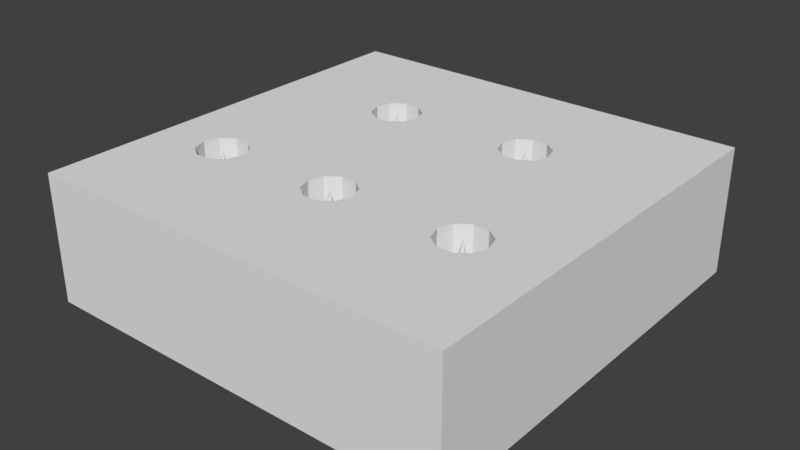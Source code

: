 # Source: platformWithSpike.blend  (saved by Blender 2.79.0; exported with 4.5.12 LTS)
import bpy
from mathutils import Matrix  # noqa: F401  (used for matrix-valued properties, if any)

bpy.ops.wm.read_factory_settings(use_empty=True)
scene = bpy.context.scene
scene.name = 'Scene'

# ---- collections
col_collection_1 = bpy.data.collections.new('Collection 1'); scene.collection.children.link(col_collection_1)

# ---- world
world_world = bpy.data.worlds.new('World'); scene.world = world_world
world_world.color = (0.05088, 0.05088, 0.05088)
world_world.use_sun_shadow = False
world_world.sun_shadow_jitter_overblur = 0.0
world_world.cycles.sampling_method = 'MANUAL'

# ---- meshes
me_cone = bpy.data.meshes.new('Cone')
me_cone.from_pydata([(0.1074, -0.3698, -0.2087), (0.1188, -0.3698, -0.2439), (0.1487, -0.3698, -0.2656), (0.1857, -0.3698, -0.2656), (0.2156, -0.3698, -0.2439), (0.227, -0.3698, -0.2087), (0.2156, -0.3698, -0.1736), (0.1672, 0.1566, -0.2087), (0.1857, -0.3698, -0.1518), (0.1487, -0.3698, -0.1518), (0.1188, -0.3698, -0.1736), (-0.06606, -0.3698, 0.2274), (-0.03615, -0.3698, 0.2491), (0.0008097, -0.3698, 0.2491), (-0.01767, 0.1566, 0.1923), (0.03071, -0.3698, 0.2274), (0.04214, -0.3698, 0.1923), (0.03071, -0.3698, 0.1571), (0.0008097, -0.3698, 0.1354), (-0.03615, -0.3698, 0.1354), (-0.06606, -0.3698, 0.1571), (-0.07748, -0.3698, 0.1923), (-0.2366, -0.3698, -0.2009), (-0.2252, -0.3698, -0.2361), (-0.1953, -0.3698, -0.2578), (-0.1583, -0.3698, -0.2578), (-0.1284, -0.3698, -0.2361), (-0.117, -0.3698, -0.2009), (-0.1284, -0.3698, -0.1658), (-0.1768, 0.1566, -0.2009), (-0.1583, -0.3698, -0.144), (-0.1953, -0.3698, -0.144), (-0.2252, -0.3698, -0.1658), (0.2572, -0.3698, 0.2274), (0.2871, -0.3698, 0.2491), (0.324, -0.3698, 0.2491), (0.3056, 0.1566, 0.1923), (0.3539, -0.3698, 0.2274), (0.3654, -0.3698, 0.1923), (0.3539, -0.3698, 0.1571), (0.324, -0.3698, 0.1354), (0.2871, -0.3698, 0.1354), (0.2572, -0.3698, 0.1571), (0.2457, -0.3698, 0.1923), (-0.3732, -0.3698, 0.2274), (-0.3433, -0.3698, 0.2491), (-0.3064, -0.3698, 0.2491), (-0.3248, 0.1566, 0.1923), (-0.2765, -0.3698, 0.2274), (-0.265, -0.3698, 0.1923), (-0.2765, -0.3698, 0.1571), (-0.3064, -0.3698, 0.1354), (-0.3433, -0.3698, 0.1354), (-0.3732, -0.3698, 0.1571), (-0.3846, -0.3698, 0.1923)], [], [(0, 7, 1), (1, 7, 2), (2, 7, 3), (3, 7, 4), (4, 7, 5), (5, 7, 6), (6, 7, 8), (8, 7, 9), (9, 7, 10), (10, 7, 0), (0, 1, 2, 3, 4, 5, 6, 8, 9, 10), (21, 20, 19, 18, 17, 16, 15, 13, 12, 11), (11, 14, 21), (12, 14, 11), (13, 14, 12), (15, 14, 13), (16, 14, 15), (17, 14, 16), (18, 14, 17), (19, 14, 18), (20, 14, 19), (21, 14, 20), (22, 29, 23), (23, 29, 24), (24, 29, 25), (25, 29, 26), (26, 29, 27), (27, 29, 28), (28, 29, 30), (30, 29, 31), (31, 29, 32), (32, 29, 22), (22, 23, 24, 25, 26, 27, 28, 30, 31, 32), (43, 42, 41, 40, 39, 38, 37, 35, 34, 33), (33, 36, 43), (34, 36, 33), (35, 36, 34), (37, 36, 35), (38, 36, 37), (39, 36, 38), (40, 36, 39), (41, 36, 40), (42, 36, 41), (43, 36, 42), (54, 53, 52, 51, 50, 49, 48, 46, 45, 44), (44, 47, 54), (45, 47, 44), (46, 47, 45), (48, 47, 46), (49, 47, 48), (50, 47, 49), (51, 47, 50), (52, 47, 51), (53, 47, 52), (54, 47, 53)])
me_cone.use_remesh_preserve_volume = False
me_cone.use_remesh_preserve_attributes = False
me_cone.use_mirror_vertex_groups = False
me_cone.update()
me_cube = bpy.data.meshes.new('Cube')
me_cube.from_pydata([(0.1074, -0.05756, -0.2087), (0.1188, -0.05756, -0.2439), (0.1487, -0.05756, -0.2656), (0.1857, -0.05756, -0.2656), (0.2156, -0.05756, -0.2439), (0.227, -0.05756, -0.2087), (0.2156, -0.05756, -0.1736), (0.1857, -0.05756, -0.1518), (0.1487, -0.05756, -0.1518), (0.1188, -0.05756, -0.1736), (-0.06606, -0.05756, 0.2274), (-0.03615, -0.05756, 0.2491), (0.0008097, -0.05756, 0.2491), (0.03071, -0.05756, 0.2274), (0.04214, -0.05756, 0.1923), (0.03071, -0.05756, 0.1571), (0.0008097, -0.05756, 0.1354), (-0.03615, -0.05756, 0.1354), (-0.06606, -0.05756, 0.1571), (-0.07748, -0.05756, 0.1923), (-0.2366, -0.05756, -0.2009), (-0.2252, -0.05756, -0.2361), (-0.1953, -0.05756, -0.2578), (-0.1583, -0.05756, -0.2578), (-0.1284, -0.05756, -0.2361), (-0.117, -0.05756, -0.2009), (-0.1284, -0.05756, -0.1658), (-0.1583, -0.05756, -0.144), (-0.1953, -0.05756, -0.144), (-0.2252, -0.05756, -0.1658), (0.2572, -0.05756, 0.2274), (0.2871, -0.05756, 0.2491), (0.324, -0.05756, 0.2491), (0.3539, -0.05756, 0.2274), (0.3654, -0.05756, 0.1923), (0.3539, -0.05756, 0.1571), (0.324, -0.05756, 0.1354), (0.2871, -0.05756, 0.1354), (0.2572, -0.05756, 0.1571), (0.2457, -0.05756, 0.1923), (-0.3732, -0.05756, 0.2274), (-0.3433, -0.05756, 0.2491), (-0.3064, -0.05756, 0.2491), (-0.2765, -0.05756, 0.2274), (-0.265, -0.05756, 0.1923), (-0.2765, -0.05756, 0.1571), (-0.3064, -0.05756, 0.1354), (-0.3433, -0.05756, 0.1354), (-0.3732, -0.05756, 0.1571), (-0.3846, -0.05756, 0.1923), (-0.5, -0.15, 0.5), (-0.5, 0.15, 0.5), (-0.5, -0.15, -0.5), (-0.5, 0.15, -0.5), (0.5, -0.15, 0.5), (0.5, 0.15, 0.5), (0.5, -0.15, -0.5), (0.5, 0.15, -0.5), (-0.1588, 0.15, -0.2562), (-0.1297, 0.15, -0.2351), (-0.2239, 0.15, -0.2351), (-0.1186, 0.15, -0.2009), (-0.235, 0.15, -0.2009), (-0.1297, 0.15, -0.1667), (-0.1588, 0.15, -0.1456), (-0.2239, 0.15, -0.1667), (-0.1948, 0.15, -0.1456), (-0.3719, 0.15, 0.1581), (-0.3428, 0.15, 0.1369), (-0.383, 0.15, 0.1923), (-0.2778, 0.15, 0.1581), (-0.2667, 0.15, 0.1923), (-0.3069, 0.15, 0.1369), (-0.3719, 0.15, 0.2264), (-0.2778, 0.15, 0.2264), (-0.3069, 0.15, 0.2476), (-0.3428, 0.15, 0.2476), (-0.06473, 0.15, 0.1581), (-0.03565, 0.15, 0.1369), (0.0003018, 0.15, 0.1369), (-0.07584, 0.15, 0.1923), (-0.06473, 0.15, 0.2264), (-0.03565, 0.15, 0.2476), (0.02938, 0.15, 0.2264), (0.0003018, 0.15, 0.2476), (0.02938, 0.15, 0.1581), (0.1201, 0.15, -0.2429), (0.1492, 0.15, -0.264), (0.109, 0.15, -0.2087), (0.1492, 0.15, -0.1534), (0.1201, 0.15, -0.1745), (0.04049, 0.15, 0.1923), (0.1851, 0.15, -0.264), (0.1851, 0.15, -0.1534), (0.2142, 0.15, -0.1745), (0.2142, 0.15, -0.2429), (0.2253, 0.15, -0.2087), (0.2876, 0.15, 0.2476), (0.2585, 0.15, 0.2264), (0.2474, 0.15, 0.1923), (0.2585, 0.15, 0.1581), (0.3235, 0.15, 0.2476), (0.2876, 0.15, 0.1369), (0.3235, 0.15, 0.1369), (0.3526, 0.15, 0.1581), (0.3526, 0.15, 0.2264), (0.3637, 0.15, 0.1923), (-0.1948, 0.15, -0.2562)], [], [(0, 1, 86, 88), (1, 2, 87, 86), (2, 3, 92, 87), (3, 4, 95, 92), (4, 5, 96, 95), (5, 6, 94, 96), (6, 7, 93, 94), (7, 8, 89, 93), (8, 9, 90, 89), (9, 0, 88, 90), (0, 9, 8, 7, 6, 5, 4, 3, 2, 1), (19, 10, 11, 12, 13, 14, 15, 16, 17, 18), (10, 19, 80, 81), (11, 10, 81, 82), (12, 11, 82, 84), (13, 12, 84, 83), (14, 13, 83, 91), (15, 14, 91, 85), (16, 15, 85, 79), (17, 16, 79, 78), (18, 17, 78, 77), (19, 18, 77, 80), (20, 21, 60, 62), (21, 22, 107, 60), (22, 23, 58, 107), (23, 24, 59, 58), (24, 25, 61, 59), (25, 26, 63, 61), (26, 27, 64, 63), (27, 28, 66, 64), (28, 29, 65, 66), (29, 20, 62, 65), (20, 29, 28, 27, 26, 25, 24, 23, 22, 21), (39, 30, 31, 32, 33, 34, 35, 36, 37, 38), (30, 39, 99, 98), (31, 30, 98, 97), (32, 31, 97, 101), (33, 32, 101, 105), (34, 33, 105, 106), (35, 34, 106, 104), (36, 35, 104, 103), (37, 36, 103, 102), (38, 37, 102, 100), (39, 38, 100, 99), (49, 40, 41, 42, 43, 44, 45, 46, 47, 48), (40, 49, 69, 73), (41, 40, 73, 76), (42, 41, 76, 75), (43, 42, 75, 74), (44, 43, 74, 71), (45, 44, 71, 70), (46, 45, 70, 72), (47, 46, 72, 68), (48, 47, 68, 67), (49, 48, 67, 69), (50, 51, 53, 52), (52, 53, 57, 56), (56, 57, 55, 54), (54, 55, 51, 50), (52, 56, 54, 50), (57, 96, 94, 93, 89, 90, 88, 61, 63, 64, 66, 65, 62, 53, 51, 69, 67, 68, 72, 70, 71, 80, 77, 78, 79, 85, 91, 99, 100, 102, 103, 104, 106, 55), (55, 106, 105, 101, 97, 98, 99, 91, 83, 84, 82, 81, 80, 71, 74, 75, 76, 73, 69, 51), (53, 62, 60, 107, 58, 59, 61, 88, 86, 87, 92, 95, 96, 57)])
_uv = me_cube.uv_layers.new(name='UVMap')
_uv.uv.foreach_set('vector', [0.9167, 0.04696, 0.9305, 0.0472, 0.929, 0.1247, 0.9156, 0.1245, 0.9305, 0.0472, 0.9443, 0.0475, 0.9424, 0.125, 0.929, 0.1247, 0.8063, 0.0475, 0.8201, 0.0472, 0.8216, 0.1247, 0.8082, 0.125, 0.8201, 0.0472, 0.8339, 0.04696, 0.835, 0.1245, 0.8216, 0.1247, 0.8339, 0.04696, 0.8477, 0.04679, 0.8484, 0.1243, 0.835, 0.1245, 0.8477, 0.04679, 0.8615, 0.04669, 0.8619, 0.1242, 0.8484, 0.1243, 0.8615, 0.04669, 0.8753, 0.04665, 0.8753, 0.1242, 0.8619, 0.1242, 0.8753, 0.04665, 0.8891, 0.04669, 0.8887, 0.1242, 0.8753, 0.1242, 0.8891, 0.04669, 0.9029, 0.04679, 0.9022, 0.1243, 0.8887, 0.1242, 0.9029, 0.04679, 0.9167, 0.04696, 0.9156, 0.1245, 0.9022, 0.1243, 0.8105, 0.6869, 0.8217, 0.6788, 0.8355, 0.6788, 0.8467, 0.6869, 0.8509, 0.7001, 0.8467, 0.7132, 0.8355, 0.7213, 0.8217, 0.7213, 0.8105, 0.7132, 0.8063, 0.7001, 0.8892, 0.1334, 0.9004, 0.1253, 0.9142, 0.1253, 0.9253, 0.1334, 0.9296, 0.1466, 0.9253, 0.1597, 0.9142, 0.1678, 0.9004, 0.1678, 0.8892, 0.1597, 0.8849, 0.1466, 0.8064, 0.3051, 0.8066, 0.2913, 0.8841, 0.2924, 0.8839, 0.3059, 0.8063, 0.3189, 0.8064, 0.3051, 0.8839, 0.3059, 0.8838, 0.3193, 0.8063, 0.3327, 0.8063, 0.3189, 0.8838, 0.3193, 0.8838, 0.3327, 0.8063, 0.3465, 0.8063, 0.3327, 0.8838, 0.3327, 0.8838, 0.3462, 0.8064, 0.3603, 0.8063, 0.3465, 0.8838, 0.3462, 0.8839, 0.3596, 0.8066, 0.3742, 0.8064, 0.3603, 0.8839, 0.3596, 0.8841, 0.373, 0.8068, 0.388, 0.8066, 0.3742, 0.8841, 0.373, 0.8843, 0.3864, 0.8071, 0.4018, 0.8068, 0.388, 0.8843, 0.3864, 0.8846, 0.3999, 0.8068, 0.2775, 0.8071, 0.2637, 0.8846, 0.2656, 0.8843, 0.279, 0.8066, 0.2913, 0.8068, 0.2775, 0.8843, 0.279, 0.8841, 0.2924, 0.8066, 0.568, 0.8068, 0.5542, 0.8843, 0.5558, 0.8841, 0.5692, 0.8068, 0.5542, 0.8071, 0.5404, 0.8846, 0.5423, 0.8843, 0.5558, 0.8071, 0.6785, 0.8068, 0.6647, 0.8843, 0.6632, 0.8846, 0.6766, 0.8068, 0.6647, 0.8066, 0.6509, 0.8841, 0.6498, 0.8843, 0.6632, 0.8066, 0.6509, 0.8064, 0.6371, 0.8839, 0.6363, 0.8841, 0.6498, 0.8064, 0.6371, 0.8063, 0.6233, 0.8838, 0.6229, 0.8839, 0.6363, 0.8063, 0.6233, 0.8063, 0.6095, 0.8838, 0.6095, 0.8838, 0.6229, 0.8063, 0.6095, 0.8063, 0.5957, 0.8838, 0.596, 0.8838, 0.6095, 0.8063, 0.5957, 0.8064, 0.5819, 0.8839, 0.5826, 0.8838, 0.596, 0.8064, 0.5819, 0.8066, 0.568, 0.8841, 0.5692, 0.8839, 0.5826, 0.8555, 0.6869, 0.8667, 0.6788, 0.8805, 0.6788, 0.8917, 0.6869, 0.8959, 0.7001, 0.8917, 0.7132, 0.8805, 0.7213, 0.8667, 0.7213, 0.8555, 0.7132, 0.8512, 0.7001, 0.8849, 0.2322, 0.8892, 0.219, 0.9004, 0.2109, 0.9142, 0.2109, 0.9253, 0.219, 0.9296, 0.2322, 0.9253, 0.2453, 0.9142, 0.2534, 0.9004, 0.2534, 0.8892, 0.2453, 0.8064, 0.1667, 0.8066, 0.1529, 0.8841, 0.1541, 0.8839, 0.1675, 0.8063, 0.1805, 0.8064, 0.1667, 0.8839, 0.1675, 0.8838, 0.1809, 0.8063, 0.1944, 0.8063, 0.1805, 0.8838, 0.1809, 0.8838, 0.1944, 0.8063, 0.2082, 0.8063, 0.1944, 0.8838, 0.1944, 0.8838, 0.2078, 0.8064, 0.222, 0.8063, 0.2082, 0.8838, 0.2078, 0.8839, 0.2212, 0.8066, 0.2358, 0.8064, 0.222, 0.8839, 0.2212, 0.8841, 0.2346, 0.8068, 0.2496, 0.8066, 0.2358, 0.8841, 0.2346, 0.8843, 0.2481, 0.8071, 0.2634, 0.8068, 0.2496, 0.8843, 0.2481, 0.8846, 0.2615, 0.8068, 0.1391, 0.8071, 0.1253, 0.8846, 0.1272, 0.8843, 0.1406, 0.8066, 0.1529, 0.8068, 0.1391, 0.8843, 0.1406, 0.8841, 0.1541, 0.8849, 0.1894, 0.8892, 0.1762, 0.9004, 0.1681, 0.9142, 0.1681, 0.9253, 0.1762, 0.9296, 0.1894, 0.9253, 0.2025, 0.9142, 0.2106, 0.9004, 0.2106, 0.8892, 0.2025, 0.8064, 0.4435, 0.8066, 0.4297, 0.8841, 0.4308, 0.8839, 0.4442, 0.8063, 0.4573, 0.8064, 0.4435, 0.8839, 0.4442, 0.8838, 0.4577, 0.8063, 0.4711, 0.8063, 0.4573, 0.8838, 0.4577, 0.8838, 0.4711, 0.8063, 0.4849, 0.8063, 0.4711, 0.8838, 0.4711, 0.8838, 0.4845, 0.8064, 0.4987, 0.8063, 0.4849, 0.8838, 0.4845, 0.8839, 0.498, 0.8066, 0.5125, 0.8064, 0.4987, 0.8839, 0.498, 0.8841, 0.5114, 0.8068, 0.5263, 0.8066, 0.5125, 0.8841, 0.5114, 0.8843, 0.5248, 0.8071, 0.5401, 0.8068, 0.5263, 0.8843, 0.5248, 0.8846, 0.5382, 0.8068, 0.4159, 0.8071, 0.4021, 0.8846, 0.404, 0.8843, 0.4174, 0.8066, 0.4297, 0.8068, 0.4159, 0.8843, 0.4174, 0.8841, 0.4308, 0.0001491, 0.5908, 0.09851, 0.5908, 0.09851, 0.9134, 0.0001491, 0.9134, 0.09851, 0.9881, 0.09851, 0.9134, 0.524, 0.9134, 0.524, 0.9881, 0.5672, 0.9134, 0.524, 0.9134, 0.524, 0.5908, 0.5672, 0.5908, 0.524, 0.455, 0.524, 0.5908, 0.09851, 0.5908, 0.09851, 0.455, 0.09851, 0.0001491, 0.524, 0.0001491, 0.524, 0.455, 0.09851, 0.455, 0.524, 0.9134, 0.3292, 0.8175, 0.3266, 0.8032, 0.3183, 0.7936, 0.3077, 0.7903, 0.2993, 0.7939, 0.2964, 0.8017, 0.2346, 0.8, 0.2312, 0.7922, 0.223, 0.7869, 0.2131, 0.7894, 0.2052, 0.798, 0.2026, 0.8113, 0.09851, 0.9134, 0.09851, 0.5908, 0.1573, 0.6783, 0.1617, 0.6941, 0.1723, 0.7047, 0.1858, 0.7086, 0.1982, 0.7058, 0.2104, 0.6971, 0.243, 0.6987, 0.2461, 0.7069, 0.2537, 0.7115, 0.2621, 0.7114, 0.269, 0.7044, 0.2708, 0.6942, 0.318, 0.6916, 0.3312, 0.7024, 0.3476, 0.7083, 0.3657, 0.7065, 0.3816, 0.6964, 0.392, 0.6784, 0.524, 0.5908, 0.524, 0.5908, 0.392, 0.6784, 0.3895, 0.6627, 0.3617, 0.6594, 0.302, 0.6713, 0.3096, 0.6801, 0.318, 0.6916, 0.2708, 0.6942, 0.2672, 0.6845, 0.261, 0.6774, 0.2398, 0.6822, 0.2404, 0.69, 0.243, 0.6987, 0.2104, 0.6971, 0.2187, 0.6872, 0.226, 0.6777, 0.1994, 0.6696, 0.1673, 0.6656, 0.1573, 0.6783, 0.09851, 0.5908, 0.09851, 0.9134, 0.2026, 0.8113, 0.2084, 0.8107, 0.2162, 0.8107, 0.225, 0.8122, 0.2321, 0.8079, 0.2346, 0.8, 0.2964, 0.8017, 0.2993, 0.8093, 0.3069, 0.8133, 0.3162, 0.8114, 0.3224, 0.8145, 0.3292, 0.8175, 0.524, 0.9134])
me_cube.use_remesh_preserve_volume = False
me_cube.use_remesh_preserve_attributes = False
me_cube.use_mirror_vertex_groups = False
me_cube.update()

# ---- objects
ob_cone = bpy.data.objects.new('Cone', me_cone)
ob_cube = bpy.data.objects.new('Cube', me_cube)

# ---- transforms, parenting, visibility, modifiers, constraints
ob_cone.location = (0.0, 0.0, 0.07022)
ob_cone.rotation_euler = (1.571, 0.0, 0.0)
ob_cone.scale = (1.0, 0.5, 1.0)
ob_cone.lineart.crease_threshold = 0.0
ob_cube.location = (0.0, 0.0, 0.0)
ob_cube.rotation_euler = (1.571, 0.0, 0.0)
ob_cube.lineart.crease_threshold = 0.0

# ---- collection membership
col_collection_1.objects.link(ob_cone)
col_collection_1.objects.link(ob_cube)

# ---- scene / render settings (as saved in the file)
scene.frame_start = 1; scene.frame_end = 100; scene.frame_set(1)
scene.render.engine = 'BLENDER_EEVEE_NEXT'
scene.render.resolution_percentage = 50
scene.render.dither_intensity = 0.0
scene.cycles.use_denoising = False
scene.cycles.samples = 128
scene.cycles.sampling_pattern = 'TABULATED_SOBOL'
scene.cycles.light_sampling_threshold = 0.0
scene.cycles.use_adaptive_sampling = False
scene.cycles.use_light_tree = False
scene.cycles.blur_glossy = 0.0
scene.cycles.sample_clamp_indirect = 0.0
scene.view_settings.view_transform = 'Standard'
bpy.context.view_layer.update()

# ---- added for rendering (the .blend has no active camera and no usable light): camera, sun
cam_auto = bpy.data.cameras.new('AutoCamera')
cam_auto.lens = 50.0
cam_auto.sensor_width = 36.0
cam_auto.clip_end = 1000.0
ob_auto_camera = bpy.data.objects.new('AutoCamera', cam_auto)
scene.collection.objects.link(ob_auto_camera)
ob_auto_camera.location = (1.33758, -1.6051, 1.07007)
ob_auto_camera.rotation_euler = (1.09748, -7.21219e-08, 0.694738)
scene.camera = ob_auto_camera
light_auto_sun = bpy.data.lights.new('AutoSun', 'SUN')
light_auto_sun.energy = 3.0
light_auto_sun.angle = 0.0523599
ob_auto_sun = bpy.data.objects.new('AutoSun', light_auto_sun)
scene.collection.objects.link(ob_auto_sun)
ob_auto_sun.rotation_euler = (0.872665, 0.174533, 0.523599)
bpy.context.view_layer.update()
